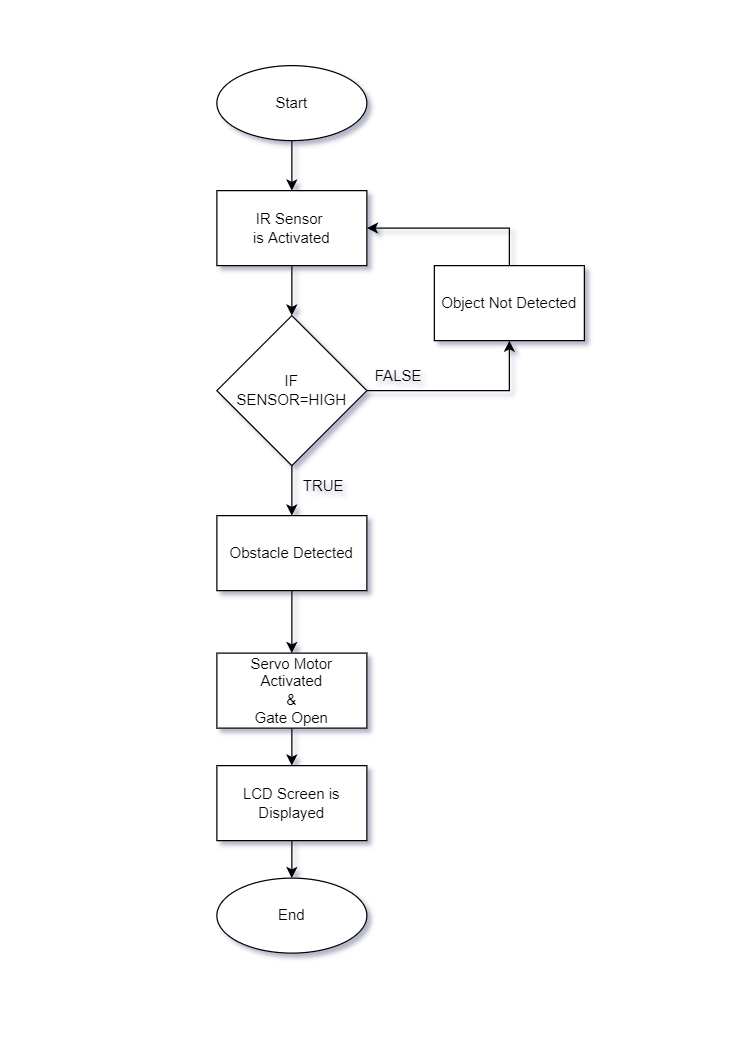

The diagram above was exported from draw.io. Its source (the exported page's mxGraphModel, read from the mxfile embedded in the PNG):
<mxGraphModel dx="1800" dy="1552" grid="1" gridSize="10" guides="1" tooltips="1" connect="1" arrows="1" fold="1" page="1" pageScale="1" pageWidth="583" pageHeight="827" math="0" shadow="0">
  <root>
    <mxCell id="0" />
    <mxCell id="1" parent="0" />
    <mxCell id="wAHaVRIBF_A9vR84JmrB-2" style="edgeStyle=orthogonalEdgeStyle;rounded=0;orthogonalLoop=1;jettySize=auto;html=1;exitX=0.5;exitY=1;exitDx=0;exitDy=0;entryX=0.5;entryY=0;entryDx=0;entryDy=0;" edge="1" parent="1" source="wAHaVRIBF_A9vR84JmrB-10" target="wAHaVRIBF_A9vR84JmrB-4">
      <mxGeometry relative="1" as="geometry">
        <mxPoint x="233" y="-675" as="targetPoint" />
        <mxPoint x="234" y="-735" as="sourcePoint" />
      </mxGeometry>
    </mxCell>
    <mxCell id="wAHaVRIBF_A9vR84JmrB-3" style="edgeStyle=orthogonalEdgeStyle;rounded=0;orthogonalLoop=1;jettySize=auto;html=1;exitX=0.5;exitY=1;exitDx=0;exitDy=0;entryX=0.5;entryY=0;entryDx=0;entryDy=0;" edge="1" parent="1" source="wAHaVRIBF_A9vR84JmrB-4" target="wAHaVRIBF_A9vR84JmrB-11">
      <mxGeometry relative="1" as="geometry">
        <mxPoint x="233" y="-565" as="targetPoint" />
      </mxGeometry>
    </mxCell>
    <mxCell id="wAHaVRIBF_A9vR84JmrB-4" value="IR Sensor &lt;br&gt;is Activated" style="rounded=0;whiteSpace=wrap;html=1;" vertex="1" parent="1">
      <mxGeometry x="173" y="-675" width="120" height="60" as="geometry" />
    </mxCell>
    <mxCell id="wAHaVRIBF_A9vR84JmrB-5" style="edgeStyle=orthogonalEdgeStyle;rounded=0;orthogonalLoop=1;jettySize=auto;html=1;exitX=0.5;exitY=1;exitDx=0;exitDy=0;entryX=0.5;entryY=0;entryDx=0;entryDy=0;exitPerimeter=0;" edge="1" parent="1" source="wAHaVRIBF_A9vR84JmrB-11" target="wAHaVRIBF_A9vR84JmrB-8">
      <mxGeometry relative="1" as="geometry">
        <mxPoint x="233" y="-435" as="targetPoint" />
        <mxPoint x="233" y="-505" as="sourcePoint" />
      </mxGeometry>
    </mxCell>
    <mxCell id="wAHaVRIBF_A9vR84JmrB-7" style="edgeStyle=orthogonalEdgeStyle;rounded=0;orthogonalLoop=1;jettySize=auto;html=1;exitX=0.5;exitY=1;exitDx=0;exitDy=0;entryX=0.5;entryY=0;entryDx=0;entryDy=0;" edge="1" parent="1" source="wAHaVRIBF_A9vR84JmrB-8" target="wAHaVRIBF_A9vR84JmrB-20">
      <mxGeometry relative="1" as="geometry">
        <mxPoint x="233" y="-315" as="targetPoint" />
      </mxGeometry>
    </mxCell>
    <mxCell id="wAHaVRIBF_A9vR84JmrB-8" value="Obstacle Detected" style="rounded=0;whiteSpace=wrap;html=1;" vertex="1" parent="1">
      <mxGeometry x="173" y="-415" width="120" height="60" as="geometry" />
    </mxCell>
    <mxCell id="wAHaVRIBF_A9vR84JmrB-10" value="Start" style="ellipse;whiteSpace=wrap;html=1;" vertex="1" parent="1">
      <mxGeometry x="173" y="-775" width="120" height="60" as="geometry" />
    </mxCell>
    <mxCell id="wAHaVRIBF_A9vR84JmrB-15" style="edgeStyle=orthogonalEdgeStyle;rounded=0;orthogonalLoop=1;jettySize=auto;html=1;exitX=1;exitY=0.5;exitDx=0;exitDy=0;entryX=0.5;entryY=1;entryDx=0;entryDy=0;" edge="1" parent="1" source="wAHaVRIBF_A9vR84JmrB-11" target="wAHaVRIBF_A9vR84JmrB-16">
      <mxGeometry relative="1" as="geometry">
        <mxPoint x="423" y="-565" as="targetPoint" />
        <Array as="points">
          <mxPoint x="407" y="-515" />
        </Array>
      </mxGeometry>
    </mxCell>
    <mxCell id="wAHaVRIBF_A9vR84JmrB-11" value="IF&lt;br&gt;SENSOR=HIGH" style="rhombus;whiteSpace=wrap;html=1;" vertex="1" parent="1">
      <mxGeometry x="173" y="-575" width="120" height="120" as="geometry" />
    </mxCell>
    <mxCell id="wAHaVRIBF_A9vR84JmrB-14" value="TRUE" style="text;html=1;align=center;verticalAlign=middle;resizable=0;points=[];autosize=1;strokeColor=none;fillColor=none;" vertex="1" parent="1">
      <mxGeometry x="233" y="-448" width="50" height="20" as="geometry" />
    </mxCell>
    <mxCell id="wAHaVRIBF_A9vR84JmrB-17" style="edgeStyle=orthogonalEdgeStyle;rounded=0;orthogonalLoop=1;jettySize=auto;html=1;exitX=0.5;exitY=0;exitDx=0;exitDy=0;entryX=1;entryY=0.5;entryDx=0;entryDy=0;" edge="1" parent="1" source="wAHaVRIBF_A9vR84JmrB-16" target="wAHaVRIBF_A9vR84JmrB-4">
      <mxGeometry relative="1" as="geometry">
        <mxPoint x="301" y="-665" as="targetPoint" />
      </mxGeometry>
    </mxCell>
    <mxCell id="wAHaVRIBF_A9vR84JmrB-16" value="Object Not Detected" style="rounded=0;whiteSpace=wrap;html=1;" vertex="1" parent="1">
      <mxGeometry x="347" y="-615" width="120" height="60" as="geometry" />
    </mxCell>
    <mxCell id="wAHaVRIBF_A9vR84JmrB-18" value="FALSE" style="text;html=1;align=center;verticalAlign=middle;resizable=0;points=[];autosize=1;strokeColor=none;fillColor=none;" vertex="1" parent="1">
      <mxGeometry x="293" y="-536" width="50" height="20" as="geometry" />
    </mxCell>
    <mxCell id="wAHaVRIBF_A9vR84JmrB-19" style="edgeStyle=orthogonalEdgeStyle;rounded=0;orthogonalLoop=1;jettySize=auto;html=1;exitX=0.5;exitY=1;exitDx=0;exitDy=0;" edge="1" parent="1" source="wAHaVRIBF_A9vR84JmrB-20">
      <mxGeometry relative="1" as="geometry">
        <mxPoint x="233" y="-215.0000000000001" as="targetPoint" />
      </mxGeometry>
    </mxCell>
    <mxCell id="wAHaVRIBF_A9vR84JmrB-20" value="Servo Motor Activated&lt;br&gt;&amp;amp;&lt;br&gt;Gate Open" style="rounded=0;whiteSpace=wrap;html=1;" vertex="1" parent="1">
      <mxGeometry x="173" y="-305" width="120" height="60" as="geometry" />
    </mxCell>
    <mxCell id="wAHaVRIBF_A9vR84JmrB-26" style="edgeStyle=orthogonalEdgeStyle;rounded=0;orthogonalLoop=1;jettySize=auto;html=1;exitX=0.5;exitY=1;exitDx=0;exitDy=0;" edge="1" parent="1" source="wAHaVRIBF_A9vR84JmrB-27">
      <mxGeometry relative="1" as="geometry">
        <mxPoint x="233" y="-125" as="targetPoint" />
      </mxGeometry>
    </mxCell>
    <mxCell id="wAHaVRIBF_A9vR84JmrB-27" value="&lt;span style=&quot;font-family: &amp;#34;helvetica&amp;#34;&quot;&gt;LCD Screen is Displayed&lt;/span&gt;" style="rounded=0;whiteSpace=wrap;html=1;" vertex="1" parent="1">
      <mxGeometry x="173" y="-215" width="120" height="60" as="geometry" />
    </mxCell>
    <mxCell id="wAHaVRIBF_A9vR84JmrB-28" value="End" style="ellipse;whiteSpace=wrap;html=1;" vertex="1" parent="1">
      <mxGeometry x="173" y="-125" width="120" height="60" as="geometry" />
    </mxCell>
  </root>
</mxGraphModel>